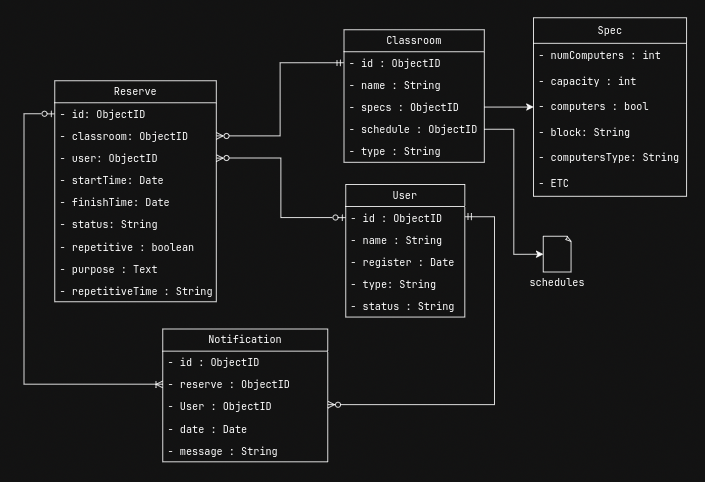

The diagram above was exported from draw.io. Its source (the exported page's mxGraphModel, read from the mxfile embedded in the PNG):
<mxGraphModel dx="1311" dy="689" grid="0" gridSize="10" guides="1" tooltips="1" connect="1" arrows="1" fold="1" page="1" pageScale="1" pageWidth="900" pageHeight="1600" background="none" math="0" shadow="0" adaptiveColors="simple">
  <root>
    <mxCell id="0" />
    <mxCell id="1" parent="0" />
    <mxCell id="i59NM2YoJ6HwLMXSleYN-5" value="&lt;div&gt;Classroom&lt;/div&gt;" style="swimlane;fontStyle=0;childLayout=stackLayout;horizontal=1;startSize=26;fillColor=none;horizontalStack=0;resizeParent=1;resizeParentMax=0;resizeLast=0;collapsible=1;marginBottom=0;whiteSpace=wrap;html=1;labelBackgroundColor=none;rounded=0;" parent="1" vertex="1">
      <mxGeometry x="436.9200000000001" y="60" width="165" height="156" as="geometry">
        <mxRectangle x="490" y="250" width="110" height="30" as="alternateBounds" />
      </mxGeometry>
    </mxCell>
    <mxCell id="i59NM2YoJ6HwLMXSleYN-6" value="- id : ObjectID" style="text;strokeColor=none;fillColor=none;align=left;verticalAlign=top;spacingLeft=4;spacingRight=4;overflow=hidden;rotatable=0;points=[[0,0.5],[1,0.5]];portConstraint=eastwest;whiteSpace=wrap;html=1;labelBackgroundColor=none;rounded=0;" parent="i59NM2YoJ6HwLMXSleYN-5" vertex="1">
      <mxGeometry y="26" width="165" height="26" as="geometry" />
    </mxCell>
    <mxCell id="i59NM2YoJ6HwLMXSleYN-7" value="- name : String" style="text;strokeColor=none;fillColor=none;align=left;verticalAlign=top;spacingLeft=4;spacingRight=4;overflow=hidden;rotatable=0;points=[[0,0.5],[1,0.5]];portConstraint=eastwest;whiteSpace=wrap;html=1;labelBackgroundColor=none;rounded=0;" parent="i59NM2YoJ6HwLMXSleYN-5" vertex="1">
      <mxGeometry y="52" width="165" height="26" as="geometry" />
    </mxCell>
    <mxCell id="uQxwyQJkKkR2JC9lQVKh-1" value="- specs : ObjectID" style="text;strokeColor=none;fillColor=none;align=left;verticalAlign=top;spacingLeft=4;spacingRight=4;overflow=hidden;rotatable=0;points=[[0,0.5],[1,0.5]];portConstraint=eastwest;whiteSpace=wrap;html=1;labelBackgroundColor=none;rounded=0;" parent="i59NM2YoJ6HwLMXSleYN-5" vertex="1">
      <mxGeometry y="78" width="165" height="26" as="geometry" />
    </mxCell>
    <mxCell id="ar1v0ZjxXNLSlUzArU0o-15" value="- schedule : ObjectID" style="text;strokeColor=none;fillColor=none;align=left;verticalAlign=top;spacingLeft=4;spacingRight=4;overflow=hidden;rotatable=0;points=[[0,0.5],[1,0.5]];portConstraint=eastwest;whiteSpace=wrap;html=1;labelBackgroundColor=none;rounded=0;" parent="i59NM2YoJ6HwLMXSleYN-5" vertex="1">
      <mxGeometry y="104" width="165" height="26" as="geometry" />
    </mxCell>
    <mxCell id="C52PBcnYzyFe92Bp_LaQ-4" value="- type : String" style="text;strokeColor=none;fillColor=none;align=left;verticalAlign=top;spacingLeft=4;spacingRight=4;overflow=hidden;rotatable=0;points=[[0,0.5],[1,0.5]];portConstraint=eastwest;whiteSpace=wrap;html=1;labelBackgroundColor=none;rounded=0;" vertex="1" parent="i59NM2YoJ6HwLMXSleYN-5">
      <mxGeometry y="130" width="165" height="26" as="geometry" />
    </mxCell>
    <mxCell id="i59NM2YoJ6HwLMXSleYN-9" value="&lt;div&gt;User&lt;/div&gt;" style="swimlane;fontStyle=0;childLayout=stackLayout;horizontal=1;startSize=26;fillColor=none;horizontalStack=0;resizeParent=1;resizeParentMax=0;resizeLast=0;collapsible=1;marginBottom=0;whiteSpace=wrap;html=1;labelBackgroundColor=none;rounded=0;" parent="1" vertex="1">
      <mxGeometry x="438.9200000000001" y="242" width="140" height="156" as="geometry" />
    </mxCell>
    <mxCell id="uzlNbjQuaozOqmtYfUtM-9" value="- id : ObjectID" style="text;strokeColor=none;fillColor=none;align=left;verticalAlign=top;spacingLeft=4;spacingRight=4;overflow=hidden;rotatable=0;points=[[0,0.5],[1,0.5]];portConstraint=eastwest;whiteSpace=wrap;html=1;labelBackgroundColor=none;rounded=0;" parent="i59NM2YoJ6HwLMXSleYN-9" vertex="1">
      <mxGeometry y="26" width="140" height="26" as="geometry" />
    </mxCell>
    <mxCell id="i59NM2YoJ6HwLMXSleYN-11" value="- name : String" style="text;strokeColor=none;fillColor=none;align=left;verticalAlign=top;spacingLeft=4;spacingRight=4;overflow=hidden;rotatable=0;points=[[0,0.5],[1,0.5]];portConstraint=eastwest;whiteSpace=wrap;html=1;labelBackgroundColor=none;rounded=0;" parent="i59NM2YoJ6HwLMXSleYN-9" vertex="1">
      <mxGeometry y="52" width="140" height="26" as="geometry" />
    </mxCell>
    <mxCell id="i59NM2YoJ6HwLMXSleYN-10" value="- register : Date" style="text;strokeColor=none;fillColor=none;align=left;verticalAlign=top;spacingLeft=4;spacingRight=4;overflow=hidden;rotatable=0;points=[[0,0.5],[1,0.5]];portConstraint=eastwest;whiteSpace=wrap;html=1;labelBackgroundColor=none;rounded=0;" parent="i59NM2YoJ6HwLMXSleYN-9" vertex="1">
      <mxGeometry y="78" width="140" height="26" as="geometry" />
    </mxCell>
    <mxCell id="i59NM2YoJ6HwLMXSleYN-12" value="- type: String" style="text;strokeColor=none;fillColor=none;align=left;verticalAlign=top;spacingLeft=4;spacingRight=4;overflow=hidden;rotatable=0;points=[[0,0.5],[1,0.5]];portConstraint=eastwest;whiteSpace=wrap;html=1;labelBackgroundColor=none;rounded=0;" parent="i59NM2YoJ6HwLMXSleYN-9" vertex="1">
      <mxGeometry y="104" width="140" height="26" as="geometry" />
    </mxCell>
    <mxCell id="ar1v0ZjxXNLSlUzArU0o-14" value="- status : String" style="text;strokeColor=none;fillColor=none;align=left;verticalAlign=top;spacingLeft=4;spacingRight=4;overflow=hidden;rotatable=0;points=[[0,0.5],[1,0.5]];portConstraint=eastwest;whiteSpace=wrap;html=1;labelBackgroundColor=none;rounded=0;" parent="i59NM2YoJ6HwLMXSleYN-9" vertex="1">
      <mxGeometry y="130" width="140" height="26" as="geometry" />
    </mxCell>
    <mxCell id="i59NM2YoJ6HwLMXSleYN-13" value="Reserve" style="swimlane;fontStyle=0;childLayout=stackLayout;horizontal=1;startSize=26;fillColor=none;horizontalStack=0;resizeParent=1;resizeParentMax=0;resizeLast=0;collapsible=1;marginBottom=0;whiteSpace=wrap;html=1;labelBackgroundColor=none;rounded=0;" parent="1" vertex="1">
      <mxGeometry x="96.92" y="120" width="190" height="260" as="geometry" />
    </mxCell>
    <mxCell id="i59NM2YoJ6HwLMXSleYN-14" value="- id: ObjectID" style="text;strokeColor=none;fillColor=none;align=left;verticalAlign=top;spacingLeft=4;spacingRight=4;overflow=hidden;rotatable=0;points=[[0,0.5],[1,0.5]];portConstraint=eastwest;whiteSpace=wrap;html=1;labelBackgroundColor=none;rounded=0;" parent="i59NM2YoJ6HwLMXSleYN-13" vertex="1">
      <mxGeometry y="26" width="190" height="26" as="geometry" />
    </mxCell>
    <mxCell id="uzlNbjQuaozOqmtYfUtM-3" value="&lt;div&gt;- classroom: ObjectID&lt;/div&gt;" style="text;strokeColor=none;fillColor=none;align=left;verticalAlign=top;spacingLeft=4;spacingRight=4;overflow=hidden;rotatable=0;points=[[0,0.5],[1,0.5]];portConstraint=eastwest;whiteSpace=wrap;html=1;labelBackgroundColor=none;rounded=0;" parent="i59NM2YoJ6HwLMXSleYN-13" vertex="1">
      <mxGeometry y="52" width="190" height="26" as="geometry" />
    </mxCell>
    <mxCell id="i59NM2YoJ6HwLMXSleYN-15" value="- user: ObjectID" style="text;strokeColor=none;fillColor=none;align=left;verticalAlign=top;spacingLeft=4;spacingRight=4;overflow=hidden;rotatable=0;points=[[0,0.5],[1,0.5]];portConstraint=eastwest;whiteSpace=wrap;html=1;labelBackgroundColor=none;rounded=0;" parent="i59NM2YoJ6HwLMXSleYN-13" vertex="1">
      <mxGeometry y="78" width="190" height="26" as="geometry" />
    </mxCell>
    <mxCell id="i59NM2YoJ6HwLMXSleYN-16" value="- startTime: Date" style="text;strokeColor=none;fillColor=none;align=left;verticalAlign=top;spacingLeft=4;spacingRight=4;overflow=hidden;rotatable=0;points=[[0,0.5],[1,0.5]];portConstraint=eastwest;whiteSpace=wrap;html=1;labelBackgroundColor=none;rounded=0;" parent="i59NM2YoJ6HwLMXSleYN-13" vertex="1">
      <mxGeometry y="104" width="190" height="26" as="geometry" />
    </mxCell>
    <mxCell id="C52PBcnYzyFe92Bp_LaQ-1" value="- finishTime: Date" style="text;strokeColor=none;fillColor=none;align=left;verticalAlign=top;spacingLeft=4;spacingRight=4;overflow=hidden;rotatable=0;points=[[0,0.5],[1,0.5]];portConstraint=eastwest;whiteSpace=wrap;html=1;labelBackgroundColor=none;rounded=0;" vertex="1" parent="i59NM2YoJ6HwLMXSleYN-13">
      <mxGeometry y="130" width="190" height="26" as="geometry" />
    </mxCell>
    <mxCell id="uzlNbjQuaozOqmtYfUtM-2" value="- status: String" style="text;strokeColor=none;fillColor=none;align=left;verticalAlign=top;spacingLeft=4;spacingRight=4;overflow=hidden;rotatable=0;points=[[0,0.5],[1,0.5]];portConstraint=eastwest;whiteSpace=wrap;html=1;labelBackgroundColor=none;rounded=0;" parent="i59NM2YoJ6HwLMXSleYN-13" vertex="1">
      <mxGeometry y="156" width="190" height="26" as="geometry" />
    </mxCell>
    <mxCell id="C52PBcnYzyFe92Bp_LaQ-2" value="- repetitive : boolean" style="text;strokeColor=none;fillColor=none;align=left;verticalAlign=top;spacingLeft=4;spacingRight=4;overflow=hidden;rotatable=0;points=[[0,0.5],[1,0.5]];portConstraint=eastwest;whiteSpace=wrap;html=1;labelBackgroundColor=none;rounded=0;" vertex="1" parent="i59NM2YoJ6HwLMXSleYN-13">
      <mxGeometry y="182" width="190" height="26" as="geometry" />
    </mxCell>
    <mxCell id="uzlNbjQuaozOqmtYfUtM-4" value="- purpose : Text" style="text;strokeColor=none;fillColor=none;align=left;verticalAlign=top;spacingLeft=4;spacingRight=4;overflow=hidden;rotatable=0;points=[[0,0.5],[1,0.5]];portConstraint=eastwest;whiteSpace=wrap;html=1;labelBackgroundColor=none;rounded=0;" parent="i59NM2YoJ6HwLMXSleYN-13" vertex="1">
      <mxGeometry y="208" width="190" height="26" as="geometry" />
    </mxCell>
    <mxCell id="C52PBcnYzyFe92Bp_LaQ-3" value="- repetitiveTime : String" style="text;strokeColor=none;fillColor=none;align=left;verticalAlign=top;spacingLeft=4;spacingRight=4;overflow=hidden;rotatable=0;points=[[0,0.5],[1,0.5]];portConstraint=eastwest;whiteSpace=wrap;html=1;labelBackgroundColor=none;rounded=0;" vertex="1" parent="i59NM2YoJ6HwLMXSleYN-13">
      <mxGeometry y="234" width="190" height="26" as="geometry" />
    </mxCell>
    <mxCell id="uzlNbjQuaozOqmtYfUtM-11" style="edgeStyle=orthogonalEdgeStyle;rounded=0;orthogonalLoop=1;jettySize=auto;html=1;exitX=1;exitY=0.5;exitDx=0;exitDy=0;startArrow=ERzeroToMany;startFill=0;endArrow=ERmandOne;endFill=0;" parent="1" source="uzlNbjQuaozOqmtYfUtM-3" target="i59NM2YoJ6HwLMXSleYN-6" edge="1">
      <mxGeometry relative="1" as="geometry" />
    </mxCell>
    <mxCell id="uzlNbjQuaozOqmtYfUtM-12" style="edgeStyle=orthogonalEdgeStyle;rounded=0;orthogonalLoop=1;jettySize=auto;html=1;endArrow=ERzeroToOne;endFill=0;startArrow=ERzeroToMany;startFill=0;" parent="1" source="i59NM2YoJ6HwLMXSleYN-15" target="uzlNbjQuaozOqmtYfUtM-9" edge="1">
      <mxGeometry relative="1" as="geometry" />
    </mxCell>
    <mxCell id="ar1v0ZjxXNLSlUzArU0o-1" value="Notification" style="swimlane;fontStyle=0;childLayout=stackLayout;horizontal=1;startSize=26;fillColor=none;horizontalStack=0;resizeParent=1;resizeParentMax=0;resizeLast=0;collapsible=1;marginBottom=0;whiteSpace=wrap;html=1;" parent="1" vertex="1">
      <mxGeometry x="223.92000000000002" y="412" width="194" height="156" as="geometry" />
    </mxCell>
    <mxCell id="ar1v0ZjxXNLSlUzArU0o-2" value="- id : ObjectID" style="text;strokeColor=none;fillColor=none;align=left;verticalAlign=top;spacingLeft=4;spacingRight=4;overflow=hidden;rotatable=0;points=[[0,0.5],[1,0.5]];portConstraint=eastwest;whiteSpace=wrap;html=1;" parent="ar1v0ZjxXNLSlUzArU0o-1" vertex="1">
      <mxGeometry y="26" width="194" height="26" as="geometry" />
    </mxCell>
    <mxCell id="ar1v0ZjxXNLSlUzArU0o-10" value="- reserve : ObjectID" style="text;strokeColor=none;fillColor=none;align=left;verticalAlign=top;spacingLeft=4;spacingRight=4;overflow=hidden;rotatable=0;points=[[0,0.5],[1,0.5]];portConstraint=eastwest;whiteSpace=wrap;html=1;labelBackgroundColor=none;rounded=0;" parent="ar1v0ZjxXNLSlUzArU0o-1" vertex="1">
      <mxGeometry y="52" width="194" height="26" as="geometry" />
    </mxCell>
    <mxCell id="ar1v0ZjxXNLSlUzArU0o-3" value="- User : ObjectID" style="text;strokeColor=none;fillColor=none;align=left;verticalAlign=top;spacingLeft=4;spacingRight=4;overflow=hidden;rotatable=0;points=[[0,0.5],[1,0.5]];portConstraint=eastwest;whiteSpace=wrap;html=1;" parent="ar1v0ZjxXNLSlUzArU0o-1" vertex="1">
      <mxGeometry y="78" width="194" height="26" as="geometry" />
    </mxCell>
    <mxCell id="ar1v0ZjxXNLSlUzArU0o-4" value="- date : Date" style="text;strokeColor=none;fillColor=none;align=left;verticalAlign=top;spacingLeft=4;spacingRight=4;overflow=hidden;rotatable=0;points=[[0,0.5],[1,0.5]];portConstraint=eastwest;whiteSpace=wrap;html=1;" parent="ar1v0ZjxXNLSlUzArU0o-1" vertex="1">
      <mxGeometry y="104" width="194" height="26" as="geometry" />
    </mxCell>
    <mxCell id="ar1v0ZjxXNLSlUzArU0o-5" value="- message : String" style="text;strokeColor=none;fillColor=none;align=left;verticalAlign=top;spacingLeft=4;spacingRight=4;overflow=hidden;rotatable=0;points=[[0,0.5],[1,0.5]];portConstraint=eastwest;whiteSpace=wrap;html=1;" parent="ar1v0ZjxXNLSlUzArU0o-1" vertex="1">
      <mxGeometry y="130" width="194" height="26" as="geometry" />
    </mxCell>
    <mxCell id="ar1v0ZjxXNLSlUzArU0o-7" style="edgeStyle=orthogonalEdgeStyle;rounded=0;orthogonalLoop=1;jettySize=auto;html=1;endArrow=ERmandOne;endFill=0;startArrow=ERzeroToMany;startFill=0;entryX=1;entryY=0.5;entryDx=0;entryDy=0;" parent="1" source="ar1v0ZjxXNLSlUzArU0o-3" target="uzlNbjQuaozOqmtYfUtM-9" edge="1">
      <mxGeometry relative="1" as="geometry">
        <mxPoint x="663.92" y="326" as="targetPoint" />
        <Array as="points">
          <mxPoint x="613.92" y="501" />
          <mxPoint x="613.92" y="280" />
        </Array>
        <mxPoint x="499.92" y="501" as="sourcePoint" />
      </mxGeometry>
    </mxCell>
    <mxCell id="ar1v0ZjxXNLSlUzArU0o-13" style="edgeStyle=orthogonalEdgeStyle;rounded=0;orthogonalLoop=1;jettySize=auto;html=1;entryX=0;entryY=0.5;entryDx=0;entryDy=0;endArrow=ERzeroToOne;endFill=0;startArrow=ERoneToMany;startFill=0;" parent="1" source="ar1v0ZjxXNLSlUzArU0o-10" target="i59NM2YoJ6HwLMXSleYN-14" edge="1">
      <mxGeometry relative="1" as="geometry">
        <Array as="points">
          <mxPoint x="60.92" y="477" />
          <mxPoint x="60.92" y="159" />
        </Array>
      </mxGeometry>
    </mxCell>
    <mxCell id="C52PBcnYzyFe92Bp_LaQ-5" value="Spec" style="swimlane;fontStyle=0;childLayout=stackLayout;horizontal=1;startSize=30;horizontalStack=0;resizeParent=1;resizeParentMax=0;resizeLast=0;collapsible=1;marginBottom=0;whiteSpace=wrap;html=1;" vertex="1" parent="1">
      <mxGeometry x="659.92" y="46" width="180" height="210" as="geometry" />
    </mxCell>
    <mxCell id="C52PBcnYzyFe92Bp_LaQ-6" value="- numComputers : int" style="text;strokeColor=none;fillColor=none;align=left;verticalAlign=middle;spacingLeft=4;spacingRight=4;overflow=hidden;points=[[0,0.5],[1,0.5]];portConstraint=eastwest;rotatable=0;whiteSpace=wrap;html=1;" vertex="1" parent="C52PBcnYzyFe92Bp_LaQ-5">
      <mxGeometry y="30" width="180" height="30" as="geometry" />
    </mxCell>
    <mxCell id="C52PBcnYzyFe92Bp_LaQ-7" value="- capacity : int" style="text;strokeColor=none;fillColor=none;align=left;verticalAlign=middle;spacingLeft=4;spacingRight=4;overflow=hidden;points=[[0,0.5],[1,0.5]];portConstraint=eastwest;rotatable=0;whiteSpace=wrap;html=1;" vertex="1" parent="C52PBcnYzyFe92Bp_LaQ-5">
      <mxGeometry y="60" width="180" height="30" as="geometry" />
    </mxCell>
    <mxCell id="C52PBcnYzyFe92Bp_LaQ-8" value="&lt;div&gt;- computers : bool&lt;/div&gt;" style="text;strokeColor=none;fillColor=none;align=left;verticalAlign=middle;spacingLeft=4;spacingRight=4;overflow=hidden;points=[[0,0.5],[1,0.5]];portConstraint=eastwest;rotatable=0;whiteSpace=wrap;html=1;" vertex="1" parent="C52PBcnYzyFe92Bp_LaQ-5">
      <mxGeometry y="90" width="180" height="30" as="geometry" />
    </mxCell>
    <mxCell id="C52PBcnYzyFe92Bp_LaQ-11" value="- block: String" style="text;strokeColor=none;fillColor=none;align=left;verticalAlign=middle;spacingLeft=4;spacingRight=4;overflow=hidden;points=[[0,0.5],[1,0.5]];portConstraint=eastwest;rotatable=0;whiteSpace=wrap;html=1;" vertex="1" parent="C52PBcnYzyFe92Bp_LaQ-5">
      <mxGeometry y="120" width="180" height="30" as="geometry" />
    </mxCell>
    <mxCell id="C52PBcnYzyFe92Bp_LaQ-10" value="- computersType: String" style="text;strokeColor=none;fillColor=none;align=left;verticalAlign=middle;spacingLeft=4;spacingRight=4;overflow=hidden;points=[[0,0.5],[1,0.5]];portConstraint=eastwest;rotatable=0;whiteSpace=wrap;html=1;" vertex="1" parent="C52PBcnYzyFe92Bp_LaQ-5">
      <mxGeometry y="150" width="180" height="30" as="geometry" />
    </mxCell>
    <mxCell id="C52PBcnYzyFe92Bp_LaQ-9" value="- ETC" style="text;strokeColor=none;fillColor=none;align=left;verticalAlign=middle;spacingLeft=4;spacingRight=4;overflow=hidden;points=[[0,0.5],[1,0.5]];portConstraint=eastwest;rotatable=0;whiteSpace=wrap;html=1;" vertex="1" parent="C52PBcnYzyFe92Bp_LaQ-5">
      <mxGeometry y="180" width="180" height="30" as="geometry" />
    </mxCell>
    <mxCell id="C52PBcnYzyFe92Bp_LaQ-15" style="edgeStyle=orthogonalEdgeStyle;rounded=0;orthogonalLoop=1;jettySize=auto;html=1;exitX=1;exitY=0.5;exitDx=0;exitDy=0;" edge="1" parent="1" source="uQxwyQJkKkR2JC9lQVKh-1" target="C52PBcnYzyFe92Bp_LaQ-5">
      <mxGeometry relative="1" as="geometry" />
    </mxCell>
    <mxCell id="C52PBcnYzyFe92Bp_LaQ-17" value="" style="whiteSpace=wrap;html=1;shape=mxgraph.basic.document" vertex="1" parent="1">
      <mxGeometry x="671.42" y="303" width="33" height="42" as="geometry" />
    </mxCell>
    <mxCell id="C52PBcnYzyFe92Bp_LaQ-18" style="edgeStyle=orthogonalEdgeStyle;rounded=0;orthogonalLoop=1;jettySize=auto;html=1;exitX=1;exitY=0.5;exitDx=0;exitDy=0;entryX=0;entryY=0.5;entryDx=0;entryDy=0;entryPerimeter=0;" edge="1" parent="1" source="ar1v0ZjxXNLSlUzArU0o-15" target="C52PBcnYzyFe92Bp_LaQ-17">
      <mxGeometry relative="1" as="geometry" />
    </mxCell>
    <mxCell id="C52PBcnYzyFe92Bp_LaQ-19" value="schedules" style="text;html=1;align=center;verticalAlign=middle;whiteSpace=wrap;rounded=0;" vertex="1" parent="1">
      <mxGeometry x="657.92" y="343" width="60" height="30" as="geometry" />
    </mxCell>
  </root>
</mxGraphModel>